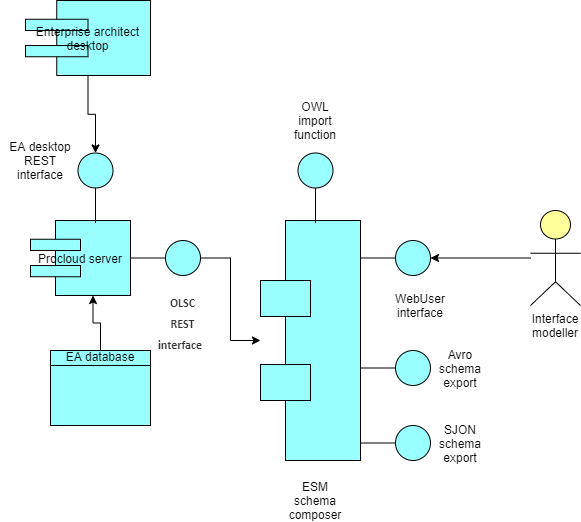

The diagram above was exported from draw.io. Its source (the exported page's mxGraphModel, read from the mxfile embedded in the PNG):
<mxGraphModel dx="1620" dy="1486" grid="1" gridSize="10" guides="1" tooltips="1" connect="1" arrows="1" fold="1" page="0" pageScale="1" pageWidth="826" pageHeight="1169" math="0" shadow="0">
  <root>
    <mxCell id="0" />
    <mxCell id="1" parent="0" />
    <mxCell id="crejB4VUdu_iCiNzxeQD-12" style="edgeStyle=orthogonalEdgeStyle;rounded=0;orthogonalLoop=1;jettySize=auto;html=1;" parent="1" source="crejB4VUdu_iCiNzxeQD-3" target="crejB4VUdu_iCiNzxeQD-11" edge="1">
      <mxGeometry relative="1" as="geometry" />
    </mxCell>
    <mxCell id="crejB4VUdu_iCiNzxeQD-3" value="" style="html=1;outlineConnect=0;whiteSpace=wrap;fillColor=#99ffff;shape=mxgraph.archimate3.interface;" parent="1" vertex="1">
      <mxGeometry x="-10" y="180" width="70" height="35" as="geometry" />
    </mxCell>
    <mxCell id="crejB4VUdu_iCiNzxeQD-4" value="Procloud server" style="html=1;outlineConnect=0;whiteSpace=wrap;fillColor=#99ffff;shape=mxgraph.archimate3.component;" parent="1" vertex="1">
      <mxGeometry x="-110" y="160" width="100" height="75" as="geometry" />
    </mxCell>
    <mxCell id="crejB4VUdu_iCiNzxeQD-7" value="&lt;h2 class=&quot;p_BodyHeading&quot; style=&quot;box-sizing: border-box ; margin-top: 19px ; margin-bottom: -10px ; margin-left: 4px ; color: rgb(64 , 59 , 59) ; font-family: &amp;#34;calibri&amp;#34; , &amp;#34;arial&amp;#34; , &amp;#34;helvetica&amp;#34; , &amp;#34;clean&amp;#34; , sans-serif ; white-space: normal&quot;&gt;&lt;span class=&quot;f_BodyHeading&quot; style=&quot;box-sizing: border-box ; color: rgb(51 , 51 , 51) ; padding-right: 5px&quot;&gt;&lt;font style=&quot;font-size: 12px&quot;&gt;OLSC REST interface&lt;/font&gt;&lt;/span&gt;&lt;/h2&gt;" style="text;html=1;align=center;verticalAlign=middle;resizable=0;points=[];autosize=1;" parent="1" vertex="1">
      <mxGeometry x="-20" y="235" width="120" height="30" as="geometry" />
    </mxCell>
    <mxCell id="crejB4VUdu_iCiNzxeQD-11" value="" style="html=1;outlineConnect=0;whiteSpace=wrap;fillColor=#99ffff;shape=mxgraph.archimate3.component;" parent="1" vertex="1">
      <mxGeometry x="120" y="160" width="100" height="240" as="geometry" />
    </mxCell>
    <mxCell id="crejB4VUdu_iCiNzxeQD-13" value="ESM schema composer" style="text;html=1;strokeColor=none;fillColor=none;align=center;verticalAlign=middle;whiteSpace=wrap;rounded=0;" parent="1" vertex="1">
      <mxGeometry x="155" y="430" width="40" height="20" as="geometry" />
    </mxCell>
    <mxCell id="crejB4VUdu_iCiNzxeQD-15" style="edgeStyle=orthogonalEdgeStyle;rounded=0;orthogonalLoop=1;jettySize=auto;html=1;exitX=0.5;exitY=1;exitDx=0;exitDy=0;" parent="1" source="crejB4VUdu_iCiNzxeQD-13" target="crejB4VUdu_iCiNzxeQD-13" edge="1">
      <mxGeometry relative="1" as="geometry" />
    </mxCell>
    <mxCell id="crejB4VUdu_iCiNzxeQD-21" style="edgeStyle=orthogonalEdgeStyle;rounded=0;orthogonalLoop=1;jettySize=auto;html=1;entryX=1;entryY=0.5;entryDx=0;entryDy=0;entryPerimeter=0;" parent="1" source="crejB4VUdu_iCiNzxeQD-18" target="crejB4VUdu_iCiNzxeQD-19" edge="1">
      <mxGeometry relative="1" as="geometry" />
    </mxCell>
    <mxCell id="crejB4VUdu_iCiNzxeQD-18" value="Interface modeller" style="html=1;outlineConnect=0;whiteSpace=wrap;fillColor=#ffff99;verticalLabelPosition=bottom;verticalAlign=top;align=center;shape=mxgraph.archimate3.actor;" parent="1" vertex="1">
      <mxGeometry x="390" y="150" width="50" height="95" as="geometry" />
    </mxCell>
    <mxCell id="crejB4VUdu_iCiNzxeQD-19" value="" style="html=1;outlineConnect=0;whiteSpace=wrap;fillColor=#99ffff;shape=mxgraph.archimate3.interface;" parent="1" vertex="1">
      <mxGeometry x="220" y="180" width="70" height="35" as="geometry" />
    </mxCell>
    <mxCell id="crejB4VUdu_iCiNzxeQD-20" value="WebUser interface" style="text;html=1;strokeColor=none;fillColor=none;align=center;verticalAlign=middle;whiteSpace=wrap;rounded=0;" parent="1" vertex="1">
      <mxGeometry x="260" y="235" width="40" height="20" as="geometry" />
    </mxCell>
    <mxCell id="crejB4VUdu_iCiNzxeQD-23" style="edgeStyle=orthogonalEdgeStyle;rounded=0;orthogonalLoop=1;jettySize=auto;html=1;entryX=0.625;entryY=1;entryDx=0;entryDy=0;entryPerimeter=0;" parent="1" source="crejB4VUdu_iCiNzxeQD-22" target="crejB4VUdu_iCiNzxeQD-4" edge="1">
      <mxGeometry relative="1" as="geometry" />
    </mxCell>
    <mxCell id="crejB4VUdu_iCiNzxeQD-22" value="EA database" style="html=1;outlineConnect=0;whiteSpace=wrap;fillColor=#99ffff;shape=mxgraph.archimate3.businessObject;overflow=fill" parent="1" vertex="1">
      <mxGeometry x="-90" y="290" width="100" height="75" as="geometry" />
    </mxCell>
    <mxCell id="crejB4VUdu_iCiNzxeQD-24" value="" style="html=1;outlineConnect=0;whiteSpace=wrap;fillColor=#99ffff;shape=mxgraph.archimate3.interface;" parent="1" vertex="1">
      <mxGeometry x="220" y="290" width="70" height="35" as="geometry" />
    </mxCell>
    <mxCell id="crejB4VUdu_iCiNzxeQD-25" value="Avro schema export" style="text;html=1;strokeColor=none;fillColor=none;align=center;verticalAlign=middle;whiteSpace=wrap;rounded=0;" parent="1" vertex="1">
      <mxGeometry x="300" y="297.5" width="40" height="20" as="geometry" />
    </mxCell>
    <mxCell id="E9UjT6pPBBMytvg2-9L4-6" style="edgeStyle=orthogonalEdgeStyle;rounded=0;orthogonalLoop=1;jettySize=auto;html=1;entryX=1;entryY=0.5;entryDx=0;entryDy=0;entryPerimeter=0;" parent="1" source="E9UjT6pPBBMytvg2-9L4-2" target="E9UjT6pPBBMytvg2-9L4-5" edge="1">
      <mxGeometry relative="1" as="geometry" />
    </mxCell>
    <mxCell id="E9UjT6pPBBMytvg2-9L4-2" value="Enterprise architect desktop" style="html=1;outlineConnect=0;whiteSpace=wrap;fillColor=#99ffff;shape=mxgraph.archimate3.component;" parent="1" vertex="1">
      <mxGeometry x="-115" y="-60" width="125" height="75" as="geometry" />
    </mxCell>
    <mxCell id="E9UjT6pPBBMytvg2-9L4-5" value="" style="html=1;outlineConnect=0;whiteSpace=wrap;fillColor=#99ffff;shape=mxgraph.archimate3.interface;rotation=-90;" parent="1" vertex="1">
      <mxGeometry x="-80" y="110" width="70" height="35" as="geometry" />
    </mxCell>
    <mxCell id="E9UjT6pPBBMytvg2-9L4-9" value="EA desktop REST interface" style="text;html=1;strokeColor=none;fillColor=none;align=center;verticalAlign=middle;whiteSpace=wrap;rounded=0;" parent="1" vertex="1">
      <mxGeometry x="-140" y="90" width="80" height="20" as="geometry" />
    </mxCell>
    <mxCell id="E9UjT6pPBBMytvg2-9L4-11" style="edgeStyle=orthogonalEdgeStyle;rounded=0;orthogonalLoop=1;jettySize=auto;html=1;exitX=0.5;exitY=1;exitDx=0;exitDy=0;" parent="1" source="E9UjT6pPBBMytvg2-9L4-9" target="E9UjT6pPBBMytvg2-9L4-9" edge="1">
      <mxGeometry relative="1" as="geometry" />
    </mxCell>
    <mxCell id="tXdHk_BLF2YchHPfFpBD-1" value="" style="html=1;outlineConnect=0;whiteSpace=wrap;fillColor=#99ffff;shape=mxgraph.archimate3.interface;rotation=-90;" parent="1" vertex="1">
      <mxGeometry x="140" y="110" width="70" height="35" as="geometry" />
    </mxCell>
    <mxCell id="tXdHk_BLF2YchHPfFpBD-2" value="OWL import function" style="text;html=1;strokeColor=none;fillColor=none;align=center;verticalAlign=middle;whiteSpace=wrap;rounded=0;" parent="1" vertex="1">
      <mxGeometry x="155" y="50" width="40" height="20" as="geometry" />
    </mxCell>
    <mxCell id="JuKV6EdKC1hONmpgNvGJ-1" value="" style="html=1;outlineConnect=0;whiteSpace=wrap;fillColor=#99ffff;shape=mxgraph.archimate3.interface;" vertex="1" parent="1">
      <mxGeometry x="220" y="365" width="70" height="35" as="geometry" />
    </mxCell>
    <mxCell id="JuKV6EdKC1hONmpgNvGJ-2" value="SJON&lt;br&gt;schema export" style="text;html=1;strokeColor=none;fillColor=none;align=center;verticalAlign=middle;whiteSpace=wrap;rounded=0;" vertex="1" parent="1">
      <mxGeometry x="300" y="372.5" width="40" height="20" as="geometry" />
    </mxCell>
  </root>
</mxGraphModel>